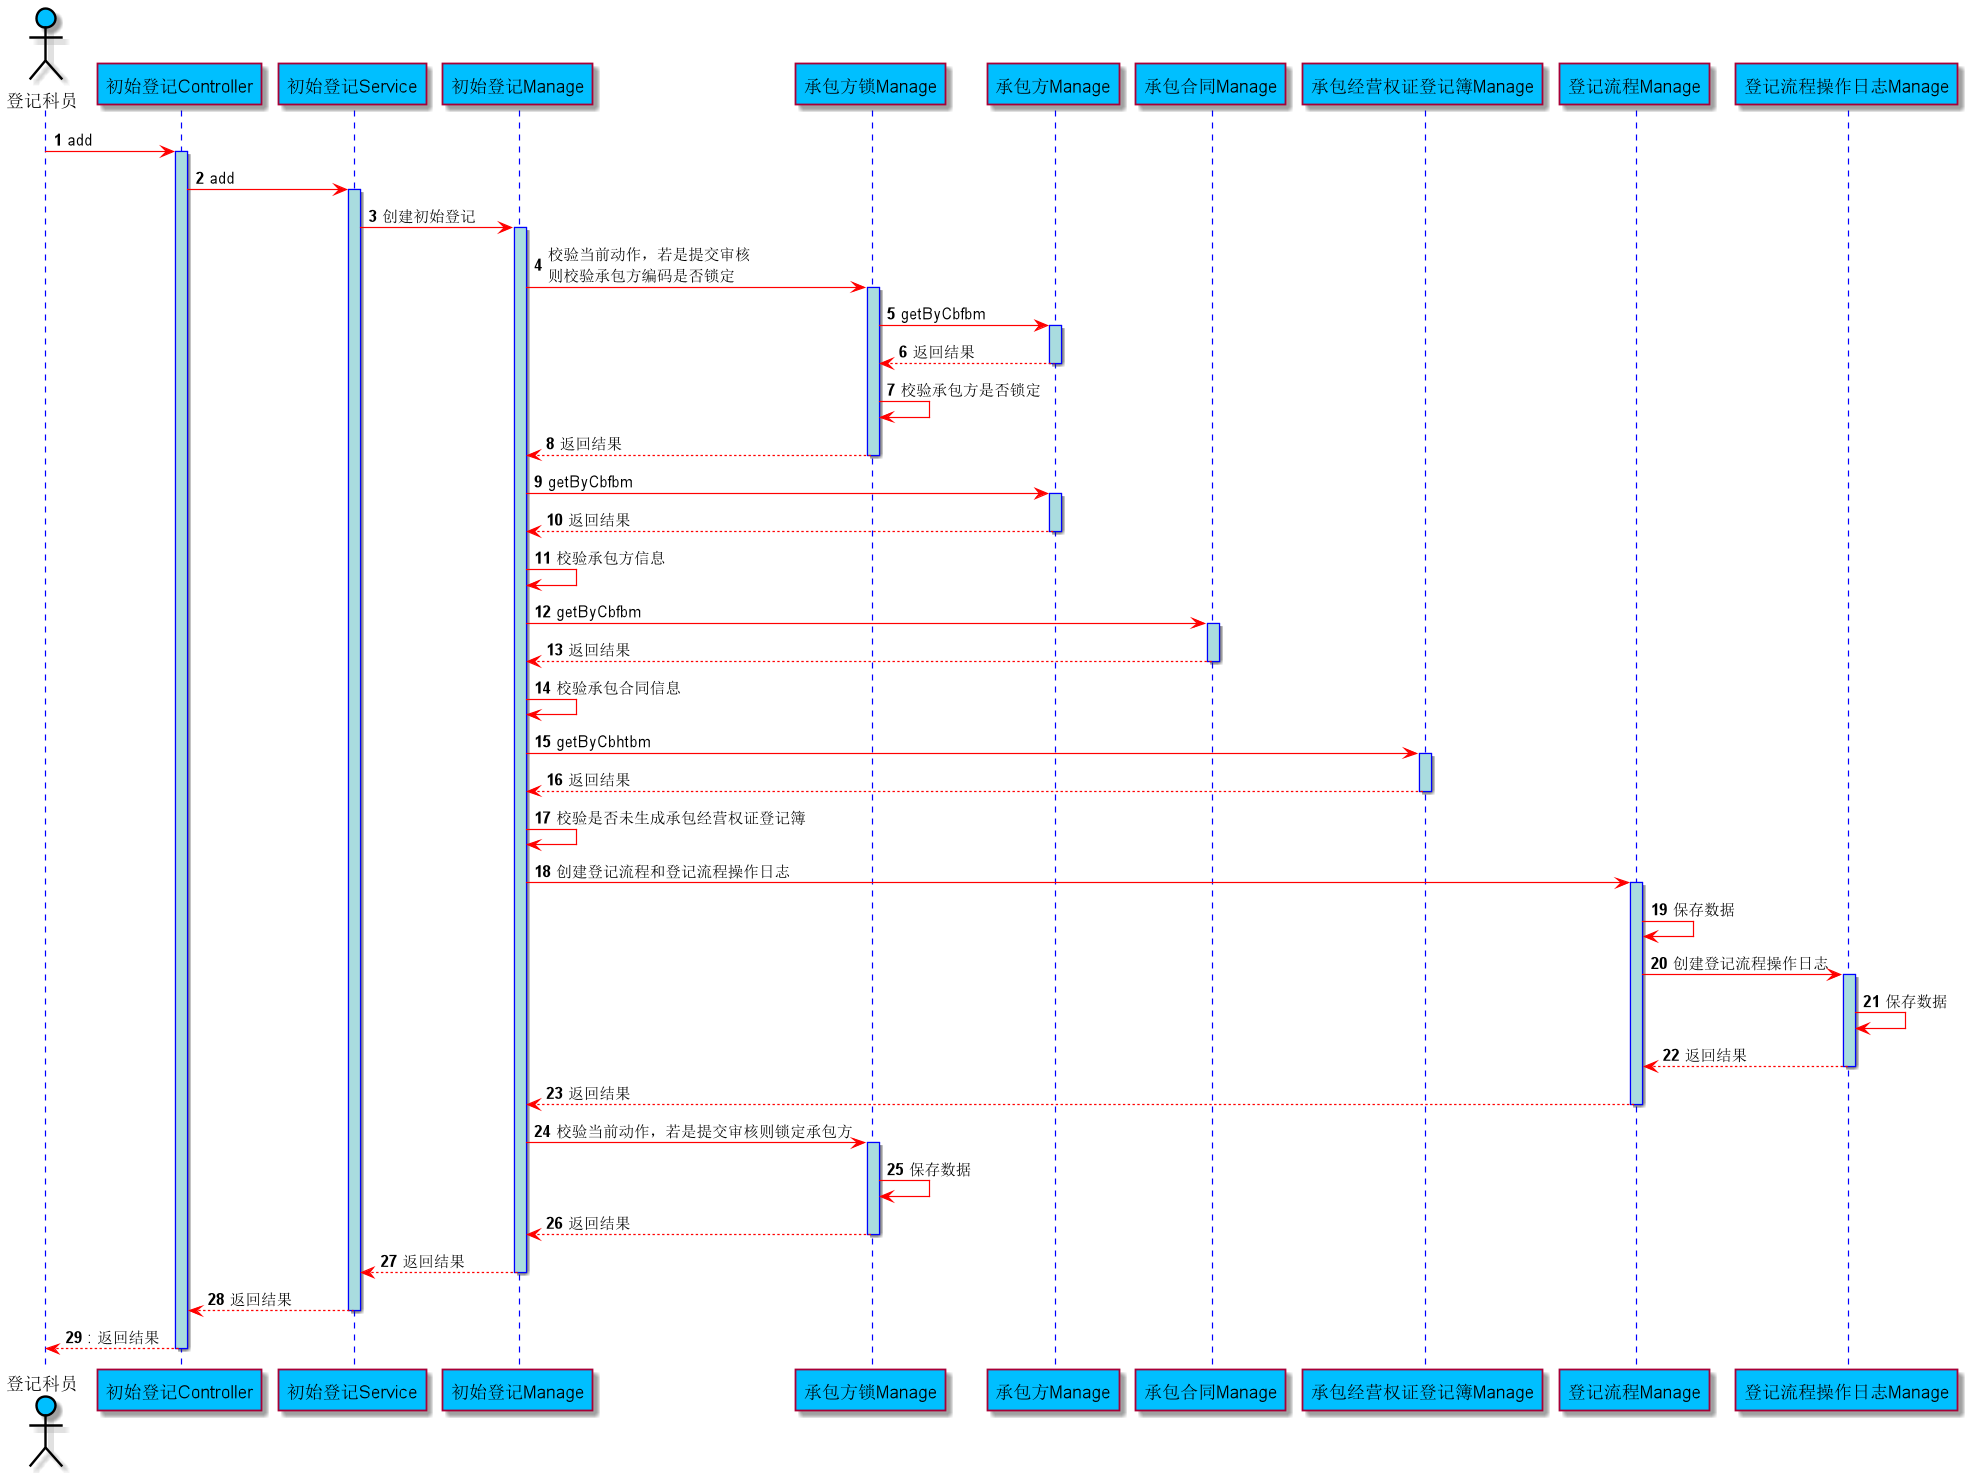

The diagram above was rendered by PlantUML. Its source (embedded in the PNG):
@startuml
skinparam sequence {
ArrowColor red
ActorBorderColor black
LifeLineBorderColor blue
LifeLineBackgroundColor #A9DCDF


ParticipantBackgroundColor DeepSkyBlue
ParticipantFontName Courier
ParticipantFontSize 15
ParticipantFontColor black

ActorBackgroundColor DeepSkyBlue
ActorFontColor black
ActorFontSize 15
ActorFontName Courier
}
actor 登记科员
participant "初始登记Controller" as A
participant "初始登记Service" as B
participant "初始登记Manage" as C
participant "承包方锁Manage" as D
participant "承包方Manage" as E
participant "承包合同Manage" as F
participant "承包经营权证登记簿Manage" as G
participant "登记流程Manage" as I
participant "登记流程操作日志Manage" as J
autonumber

登记科员 -> A : add
activate A
A -> B : add
activate B
B -> C : 创建初始登记
activate C


C -> D : 校验当前动作，若是提交审核\r则校验承包方编码是否锁定
activate D
D -> E : getByCbfbm
activate E
E --> D : 返回结果
deactivate E
D -> D : 校验承包方是否锁定
D --> C: 返回结果
deactivate D

C -> E : getByCbfbm
activate E
E --> C: 返回结果
deactivate E
C -> C: 校验承包方信息
C -> F : getByCbfbm
activate F
F --> C: 返回结果
deactivate F
C -> C: 校验承包合同信息

C -> G : getByCbhtbm
activate G
G --> C: 返回结果
deactivate G
C -> C: 校验是否未生成承包经营权证登记簿




C -> I : 创建登记流程和登记流程操作日志
activate I
I -> I : 保存数据

I -> J : 创建登记流程操作日志
activate J
J -> J : 保存数据
J --> I: 返回结果
deactivate J
I --> C: 返回结果
deactivate I
C -> D : 校验当前动作，若是提交审核则锁定承包方
activate D
D -> D : 保存数据
D --> C: 返回结果
deactivate D
C --> B: 返回结果
deactivate C
B --> A: 返回结果
deactivate B
return: 返回结果
@enduml